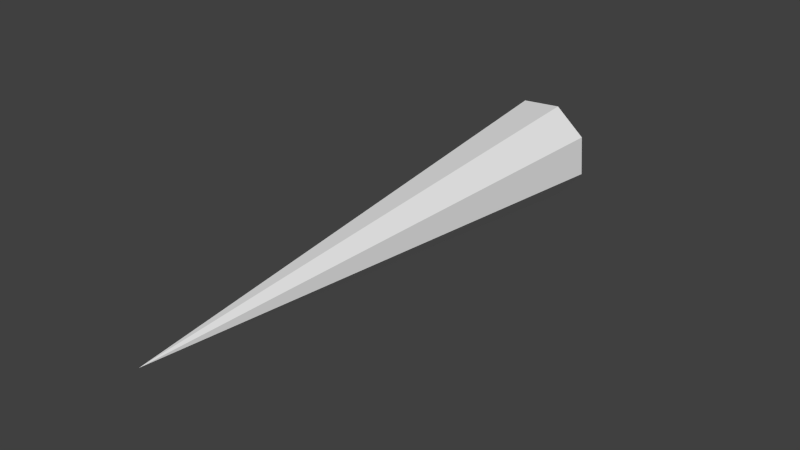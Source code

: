 # Source: shape.blend  (saved by Blender 2.74.0; exported with 4.5.12 LTS)
import bpy
from mathutils import Matrix  # noqa: F401  (used for matrix-valued properties, if any)

bpy.ops.wm.read_factory_settings(use_empty=True)
scene = bpy.context.scene
scene.name = 'Scene'

# ---- collections
col_collection_1 = bpy.data.collections.new('Collection 1'); scene.collection.children.link(col_collection_1)

# ---- materials (node trees are filled in below, after node groups)
mat_xa_notc_core_shapes_smg4_projectile_p1_mat1 = bpy.data.materials.new('xa_notc_core_shapes_smg4_projectile_p1_mat1')
mat_xa_notc_core_shapes_smg4_projectile_p1_mat1.alpha_threshold = 0.0
mat_xa_notc_core_shapes_smg4_projectile_p1_mat1.use_transparent_shadow = False
mat_xa_notc_core_shapes_smg4_projectile_p1_mat1.roughness = 0.5
mat_xa_notc_core_shapes_smg4_projectile_p1_mat1.line_color = (0.0, 0.0, 0.0, 1.0)

# ---- material node trees

# ---- world
world_world = bpy.data.worlds.new('World'); scene.world = world_world
world_world.color = (0.05088, 0.05088, 0.05088)
world_world.use_sun_shadow = False
world_world.sun_shadow_jitter_overblur = 0.0
world_world.cycles.sampling_method = 'MANUAL'
world_world.cycles.sample_map_resolution = 256

# ---- meshes
me_cylinder_001 = bpy.data.meshes.new('Cylinder.001')
me_cylinder_001.from_pydata([(-2.114e-09, 0.1835, 6.248e-15), (-3.869e-08, 1.136e-07, 0.2216), (0.1298, 0.1298, 4.675e-15), (0.1835, 2.405e-08, 3.626e-16), (0.1298, -0.1298, -4.162e-15), (-2.803e-08, -0.1835, -6.248e-15), (-0.1298, -0.1298, -4.675e-15), (-0.1835, 4.413e-08, -3.626e-16), (-0.1298, 0.1298, 4.162e-15), (4.127e-09, -4.35e-08, -1.85)], [], [(6, 7, 9), (3, 4, 9), (8, 0, 9), (5, 6, 9), (2, 3, 9), (7, 8, 9), (0, 2, 9), (4, 5, 9), (0, 1, 2), (2, 1, 3), (3, 1, 4), (4, 1, 5), (5, 1, 6), (6, 1, 7), (8, 1, 0), (7, 1, 8)])
_uv = me_cylinder_001.uv_layers.new(name='UVMap')
_uv.uv.foreach_set('vector', [0.8931, 0.7387, 0.8931, 1.0, 0.0, 0.5, 0.8931, 0.0, 0.8931, 0.03157, 0.0, 0.5, 0.8931, 0.9684, 0.8931, 0.6625, 0.0, 0.5, 0.8931, 0.3375, 0.8931, 0.7387, 0.0, 0.5, 0.8931, 0.2613, 0.8931, 0.0, 0.0, 0.5, 0.8931, 1.0, 0.8931, 0.9684, 0.0, 0.5, 0.8931, 0.6625, 0.8931, 0.2613, 0.0, 0.5, 0.8931, 0.03157, 0.8931, 0.3375, 0.0, 0.5, 0.8931, 0.6625, 1.0, 0.5, 0.8931, 0.2613, 0.8931, 0.2613, 1.0, 0.5, 0.8931, 0.0, 0.8931, 0.0, 1.0, 0.5, 0.8931, 0.03157, 0.8931, 0.03157, 1.0, 0.5, 0.8931, 0.3375, 0.8931, 0.3375, 1.0, 0.5, 0.8931, 0.7387, 0.8931, 0.7387, 1.0, 0.5, 0.8931, 1.0, 0.8931, 0.9684, 1.0, 0.5, 0.8931, 0.6625, 0.8931, 1.0, 1.0, 0.5, 0.8931, 0.9684])
me_cylinder_001.materials.append(mat_xa_notc_core_shapes_smg4_projectile_p1_mat1)
me_cylinder_001.use_remesh_preserve_volume = False
me_cylinder_001.use_remesh_preserve_attributes = False
me_cylinder_001.use_mirror_vertex_groups = False
me_cylinder_001.update()

# ---- objects
ob_roty = bpy.data.objects.new('roty', None)
ob_g100 = bpy.data.objects.new('G100', me_cylinder_001)
ob_shape = bpy.data.objects.new('shape', None)

# ---- transforms, parenting, visibility, modifiers, constraints
ob_roty.location = (0.0, 0.0, 0.0)
ob_roty.scale = (0.02254, 0.02254, 0.02254)
ob_roty.empty_display_type = 'CONE'
ob_roty.empty_image_offset = (0.0, 0.0)
ob_roty.lineart.crease_threshold = 0.0
ob_g100.parent = ob_roty
ob_g100.matrix_parent_inverse = Matrix(((-13.71, -1.637e-07, 42.19, 0.0), (6.456e-06, 44.37, 2.27e-06, 0.0), (-42.19, 6.842e-06, -13.71, 0.0), (0.0, 0.0, 0.0, 1.0)))
ob_g100.location = (0.0, 0.0, 0.0)
ob_g100.rotation_euler = (-1.571, -2.22e-16, 2.22e-16)
ob_g100.lineart.crease_threshold = 0.0
ob_shape.location = (0.0, 0.0, 0.0)
ob_shape.scale = (0.02254, 0.02254, 0.02254)
ob_shape.empty_display_type = 'CONE'
ob_shape.empty_image_offset = (0.0, 0.0)
ob_shape.lineart.crease_threshold = 0.0

# ---- collection membership
col_collection_1.objects.link(ob_roty)
col_collection_1.objects.link(ob_g100)
col_collection_1.objects.link(ob_shape)

# ---- scene / render settings (as saved in the file)
scene.frame_start = 1; scene.frame_end = 250; scene.frame_set(1)
scene.render.engine = 'BLENDER_EEVEE_NEXT'
scene.render.image_settings.color_mode = 'RGB'
scene.render.image_settings.compression = 90
scene.render.resolution_percentage = 50
scene.render.dither_intensity = 0.0
scene.render.bake_margin = 2
scene.render.bake_bias = 0.0
scene.cycles.use_denoising = False
scene.cycles.samples = 10
scene.cycles.sampling_pattern = 'TABULATED_SOBOL'
scene.cycles.light_sampling_threshold = 0.0
scene.cycles.use_adaptive_sampling = False
scene.cycles.use_light_tree = False
scene.cycles.blur_glossy = 0.0
scene.cycles.volume_bounces = 1
scene.cycles.pixel_filter_type = 'GAUSSIAN'
scene.cycles.sample_clamp_indirect = 0.0
scene.view_settings.view_transform = 'Standard'
bpy.context.view_layer.update()

# ---- added for rendering (the .blend has no active camera and no usable light): camera, sun
cam_auto = bpy.data.cameras.new('AutoCamera')
cam_auto.lens = 50.0
cam_auto.sensor_width = 36.0
cam_auto.clip_end = 1000.0
ob_auto_camera = bpy.data.objects.new('AutoCamera', cam_auto)
scene.collection.objects.link(ob_auto_camera)
ob_auto_camera.location = (2.01018, -3.22656, 1.60815)
ob_auto_camera.rotation_euler = (1.09748, -7.21219e-08, 0.694738)
scene.camera = ob_auto_camera
light_auto_sun = bpy.data.lights.new('AutoSun', 'SUN')
light_auto_sun.energy = 3.0
light_auto_sun.angle = 0.0523599
ob_auto_sun = bpy.data.objects.new('AutoSun', light_auto_sun)
scene.collection.objects.link(ob_auto_sun)
ob_auto_sun.rotation_euler = (0.872665, 0.174533, 0.523599)
bpy.context.view_layer.update()
